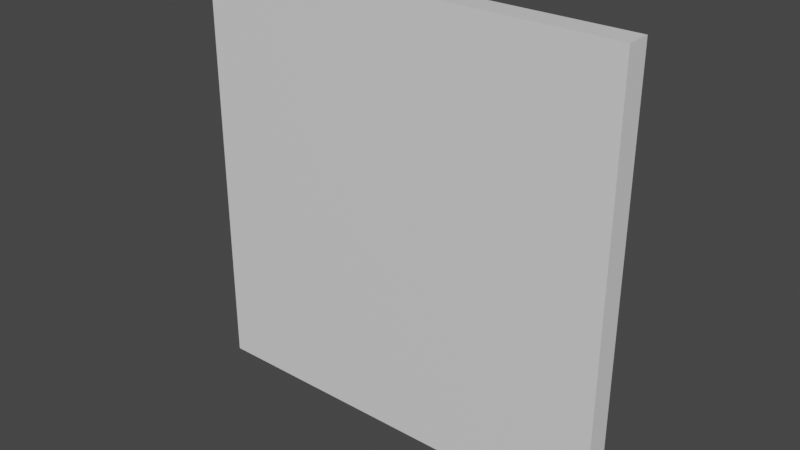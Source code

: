 # Source: crosshair_dot.blend  (saved by Blender 2.93.20; exported with 4.5.12 LTS)
import bpy
from mathutils import Matrix  # noqa: F401  (used for matrix-valued properties, if any)

bpy.ops.wm.read_factory_settings(use_empty=True)
scene = bpy.context.scene
scene.name = 'Scene'

# ---- collections
col_collection = bpy.data.collections.new('Collection'); scene.collection.children.link(col_collection)

# ---- materials (node trees are filled in below, after node groups)
mat_material = bpy.data.materials.new('Material')
mat_material.alpha_threshold = 0.0
mat_material.use_transparent_shadow = False
mat_material.line_color = (0.0, 0.0, 0.0, 1.0)

# ---- material node trees
mat_material.use_nodes = True; mat_material.node_tree.nodes.clear()
_N = mat_material.node_tree.nodes; _L = mat_material.node_tree.links
n0 = _N.new('ShaderNodeOutputMaterial'); n0.name = 'Material Output'; n0.location = (300, 300)
n1 = _N.new('ShaderNodeBsdfPrincipled'); n1.name = 'Principled BSDF'; n1.location = (10, 300)
n1.distribution = 'GGX'
n1.subsurface_method = 'BURLEY'
n1.inputs[2].default_value = 0.4
n1.inputs[3].default_value = 1.45
n1.inputs[27].default_value = (0.0, 0.0, 0.0, 1.0)
n1.inputs[28].default_value = 1.0
_L.new(n1.outputs[0], n0.inputs[0])
n0.is_active_output = True

# ---- world
world_world = bpy.data.worlds.new('World'); scene.world = world_world
world_world.use_nodes = True; world_world.node_tree.nodes.clear()
_N = world_world.node_tree.nodes; _L = world_world.node_tree.links
n0 = _N.new('ShaderNodeOutputWorld'); n0.name = 'World Output'; n0.location = (300, 300)
n1 = _N.new('ShaderNodeBackground'); n1.name = 'Background'; n1.location = (10, 300)
n1.inputs[0].default_value = (0.05088, 0.05088, 0.05088, 1.0)
_L.new(n1.outputs[0], n0.inputs[0])
n0.is_active_output = True
world_world.color = (0.05088, 0.05088, 0.05088)
world_world.use_sun_shadow = False
world_world.sun_shadow_jitter_overblur = 0.0

# ---- meshes
me_cube = bpy.data.meshes.new('Cube')
me_cube.from_pydata([(1.0, 1.0, 1.0), (1.0, 1.0, -1.0), (1.0, -1.0, 1.0), (1.0, -1.0, -1.0), (-1.0, 1.0, 1.0), (-1.0, 1.0, -1.0), (-1.0, -1.0, 1.0), (-1.0, -1.0, -1.0)], [], [(0, 4, 6, 2), (3, 2, 6, 7), (7, 6, 4, 5), (5, 1, 3, 7), (1, 0, 2, 3), (5, 4, 0, 1)])
_uv = me_cube.uv_layers.new(name='UVMap')
_uv.uv.foreach_set('vector', [0.625, 0.5, 0.875, 0.5, 0.875, 0.75, 0.625, 0.75, 0.375, 0.75, 0.625, 0.75, 0.625, 1.0, 0.375, 1.0, 0.375, 0.0, 0.625, 0.0, 0.625, 0.25, 0.375, 0.25, 0.125, 0.5, 0.375, 0.5, 0.375, 0.75, 0.125, 0.75, 0.375, 0.5, 0.625, 0.5, 0.625, 0.75, 0.375, 0.75, 0.375, 0.25, 0.625, 0.25, 0.625, 0.5, 0.375, 0.5])
me_cube.materials.append(mat_material)
me_cube.use_remesh_preserve_volume = False
me_cube.use_remesh_preserve_attributes = False
me_cube.use_mirror_vertex_groups = False
me_cube.update()

# ---- objects
ob_cube = bpy.data.objects.new('Cube', me_cube)

# ---- transforms, parenting, visibility, modifiers, constraints
ob_cube.location = (0.0, 0.0, 0.0)
ob_cube.rotation_euler = (0.0, 0.0, -1.571)
ob_cube.scale = (0.01904, 0.3344, 0.3344)
ob_cube.lock_rotations_4d = False
ob_cube.empty_display_type = 'ARROWS'
ob_cube.lineart.crease_threshold = 0.0

# ---- collection membership
col_collection.objects.link(ob_cube)

# ---- scene / render settings (as saved in the file)
scene.frame_start = 1; scene.frame_end = 250; scene.frame_set(1)
scene.render.engine = 'BLENDER_EEVEE_NEXT'
scene.cycles.use_denoising = False
scene.cycles.samples = 128
scene.cycles.sampling_pattern = 'TABULATED_SOBOL'
scene.cycles.use_adaptive_sampling = False
scene.cycles.use_light_tree = False
scene.view_settings.view_transform = 'Filmic'
bpy.context.view_layer.update()

# ---- added for rendering (the .blend has no active camera and no usable light): camera, sun
cam_auto = bpy.data.cameras.new('AutoCamera')
cam_auto.lens = 50.0
cam_auto.sensor_width = 36.0
cam_auto.clip_end = 1000.0
ob_auto_camera = bpy.data.objects.new('AutoCamera', cam_auto)
scene.collection.objects.link(ob_auto_camera)
ob_auto_camera.location = (0.875806, -1.05097, 0.700645)
ob_auto_camera.rotation_euler = (1.09748, -7.21219e-08, 0.694738)
scene.camera = ob_auto_camera
light_auto_sun = bpy.data.lights.new('AutoSun', 'SUN')
light_auto_sun.energy = 3.0
light_auto_sun.angle = 0.0523599
ob_auto_sun = bpy.data.objects.new('AutoSun', light_auto_sun)
scene.collection.objects.link(ob_auto_sun)
ob_auto_sun.rotation_euler = (0.872665, 0.174533, 0.523599)
bpy.context.view_layer.update()
